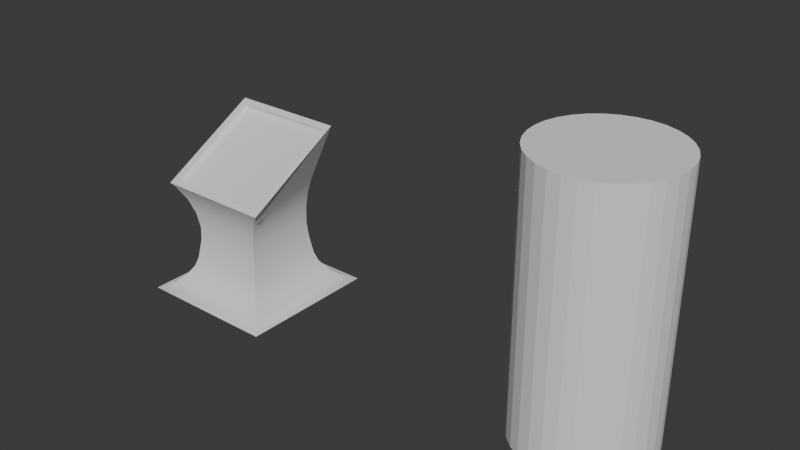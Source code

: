 # Source: panel.blend  (saved by Blender 4.5.90; exported with 4.5.12 LTS)
import bpy
from mathutils import Matrix  # noqa: F401  (used for matrix-valued properties, if any)

bpy.ops.wm.read_factory_settings(use_empty=True)
scene = bpy.context.scene
scene.name = 'Scene'

# ---- collections
col_collection = bpy.data.collections.new('Collection'); scene.collection.children.link(col_collection)

# ---- materials (node trees are filled in below, after node groups)
mat_metal00 = bpy.data.materials.new('Metal00')
mat_metal00.diffuse_color = (0.3054, 0.3054, 0.3054, 1.0)
mat_screen00 = bpy.data.materials.new('Screen00')
mat_screen00.diffuse_color = (0.04021, 0.04021, 0.04021, 1.0)
mat_screen00.roughness = 0.1534
mat_screen00.metallic = 0.9795

# ---- node groups
ng_smooth_by_angle = bpy.data.node_groups.new('Smooth by Angle', 'GeometryNodeTree')
_s = ng_smooth_by_angle.interface.new_socket(name='Mesh', in_out='OUTPUT', socket_type='NodeSocketGeometry')
_s = ng_smooth_by_angle.interface.new_socket(name='Mesh', in_out='INPUT', socket_type='NodeSocketGeometry')
_s = ng_smooth_by_angle.interface.new_socket(name='Angle', in_out='INPUT', socket_type='NodeSocketFloat')
_s.subtype = 'ANGLE'
_s.default_value = 0.5236
_s.min_value = 0.0
_s.max_value = 3.142
_s.description = 'Maximum face angle for smooth edges'
_s = ng_smooth_by_angle.interface.new_socket(name='Ignore Sharpness', in_out='INPUT', socket_type='NodeSocketBool')
_s.force_non_field = True
ng_smooth_by_angle.description = 'Set the sharpness of mesh edges based on the angle between the neighboring faces'
ng_smooth_by_angle.is_modifier = True
_N = ng_smooth_by_angle.nodes; _L = ng_smooth_by_angle.links
n0 = _N.new('GeometryNodeSetShadeSmooth'); n0.name = 'Set Shade Smooth'; n0.location = (120, -80)
n0.domain = 'EDGE'
n1 = _N.new('GeometryNodeSetShadeSmooth'); n1.name = 'Set Shade Smooth.001'; n1.location = (300, -80)
n2 = _N.new('NodeGroupOutput'); n2.name = 'Group Output'; n2.location = (480, -80)
n3 = _N.new('GeometryNodeInputMeshEdgeAngle'); n3.name = 'Edge Angle'; n3.location = (-440, -240)
n4 = _N.new('NodeGroupInput'); n4.name = 'Group Input'; n4.location = (-80, -80)
n5 = _N.new('GeometryNodeInputEdgeSmooth'); n5.name = 'Is Edge Smooth'; n5.location = (-260, -120)
n6 = _N.new('GeometryNodeInputShadeSmooth'); n6.name = 'Is Shade Smooth'; n6.location = (-440, -397)
n7 = _N.new('FunctionNodeCompare'); n7.name = 'Compare'; n7.location = (-260, -260)
n7.operation = 'LESS_EQUAL'
n7.inputs[6].default_value = (0.0, 0.0, 0.0, 0.0)
n7.inputs[7].default_value = (0.0, 0.0, 0.0, 0.0)
n8 = _N.new('FunctionNodeBooleanMath'); n8.name = 'Boolean Math.001'; n8.location = (-80, -260)
n9 = _N.new('NodeGroupInput'); n9.name = 'Group Input.001'; n9.location = (-440, -329)
n10 = _N.new('NodeGroupInput'); n10.name = 'Group Input.002'; n10.location = (-259, -189)
n11 = _N.new('FunctionNodeBooleanMath'); n11.name = 'Boolean Math'; n11.location = (-80, -149)
n11.operation = 'OR'
n12 = _N.new('FunctionNodeBooleanMath'); n12.name = 'Boolean Math.002'; n12.location = (-260, -380)
n12.operation = 'OR'
n13 = _N.new('NodeGroupInput'); n13.name = 'Group Input.003'; n13.location = (-440, -460)
_L.new(n3.outputs[0], n7.inputs[0])
_L.new(n1.outputs[0], n2.inputs[0])
_L.new(n9.outputs[1], n7.inputs[1])
_L.new(n7.outputs[0], n8.inputs[0])
_L.new(n4.outputs[0], n0.inputs[0])
_L.new(n0.outputs[0], n1.inputs[0])
_L.new(n8.outputs[0], n0.inputs[2])
_L.new(n10.outputs[2], n11.inputs[1])
_L.new(n5.outputs[0], n11.inputs[0])
_L.new(n11.outputs[0], n0.inputs[1])
_L.new(n13.outputs[2], n12.inputs[1])
_L.new(n6.outputs[0], n12.inputs[0])
_L.new(n12.outputs[0], n8.inputs[1])
n2.is_active_output = True

# ---- material node trees
mat_metal00.use_nodes = True; mat_metal00.node_tree.nodes.clear()
_N = mat_metal00.node_tree.nodes; _L = mat_metal00.node_tree.links
n0 = _N.new('ShaderNodeBsdfPrincipled'); n0.name = 'Principled BSDF'; n0.location = (-200, 100)
n1 = _N.new('ShaderNodeOutputMaterial'); n1.name = 'Material Output'; n1.location = (200, 100)
_L.new(n0.outputs[0], n1.inputs[0])
n1.is_active_output = True
mat_screen00.use_nodes = True; mat_screen00.node_tree.nodes.clear()
_N = mat_screen00.node_tree.nodes; _L = mat_screen00.node_tree.links
n0 = _N.new('ShaderNodeBsdfPrincipled'); n0.name = 'Principled BSDF'; n0.location = (-200, 100)
n1 = _N.new('ShaderNodeOutputMaterial'); n1.name = 'Material Output'; n1.location = (200, 100)
_L.new(n0.outputs[0], n1.inputs[0])
n1.is_active_output = True

# ---- world
world_world = bpy.data.worlds.new('World'); scene.world = world_world
world_world.use_nodes = True; world_world.node_tree.nodes.clear()
_N = world_world.node_tree.nodes; _L = world_world.node_tree.links
n0 = _N.new('ShaderNodeOutputWorld'); n0.name = 'World Output'; n0.location = (200, 100)
n1 = _N.new('ShaderNodeBackground'); n1.name = 'Background'; n1.location = (-200, 100)
n1.inputs[0].default_value = (0.05088, 0.05088, 0.05088, 1.0)
_L.new(n1.outputs[0], n0.inputs[0])
n0.is_active_output = True
world_world.color = (0.05088, 0.05088, 0.05088)
world_world.sun_shadow_jitter_overblur = 0.0

# ---- meshes
me_cylinder = bpy.data.meshes.new('Cylinder')
me_cylinder.from_pydata([(0.0, 0.5, -1.0), (0.0, 0.5, 1.0), (0.09755, 0.4904, -1.0), (0.09755, 0.4904, 1.0), (0.1913, 0.4619, -1.0), (0.1913, 0.4619, 1.0), (0.2778, 0.4157, -1.0), (0.2778, 0.4157, 1.0), (0.3536, 0.3536, -1.0), (0.3536, 0.3536, 1.0), (0.4157, 0.2778, -1.0), (0.4157, 0.2778, 1.0), (0.4619, 0.1913, -1.0), (0.4619, 0.1913, 1.0), (0.4904, 0.09755, -1.0), (0.4904, 0.09755, 1.0), (0.5, 0.0, -1.0), (0.5, 0.0, 1.0), (0.4904, -0.09755, -1.0), (0.4904, -0.09755, 1.0), (0.4619, -0.1913, -1.0), (0.4619, -0.1913, 1.0), (0.4157, -0.2778, -1.0), (0.4157, -0.2778, 1.0), (0.3536, -0.3536, -1.0), (0.3536, -0.3536, 1.0), (0.2778, -0.4157, -1.0), (0.2778, -0.4157, 1.0), (0.1913, -0.4619, -1.0), (0.1913, -0.4619, 1.0), (0.09755, -0.4904, -1.0), (0.09755, -0.4904, 1.0), (0.0, -0.5, -1.0), (0.0, -0.5, 1.0), (-0.09755, -0.4904, -1.0), (-0.09755, -0.4904, 1.0), (-0.1913, -0.4619, -1.0), (-0.1913, -0.4619, 1.0), (-0.2778, -0.4157, -1.0), (-0.2778, -0.4157, 1.0), (-0.3536, -0.3536, -1.0), (-0.3536, -0.3536, 1.0), (-0.4157, -0.2778, -1.0), (-0.4157, -0.2778, 1.0), (-0.4619, -0.1913, -1.0), (-0.4619, -0.1913, 1.0), (-0.4904, -0.09755, -1.0), (-0.4904, -0.09755, 1.0), (-0.5, 0.0, -1.0), (-0.5, 0.0, 1.0), (-0.4904, 0.09755, -1.0), (-0.4904, 0.09755, 1.0), (-0.4619, 0.1913, -1.0), (-0.4619, 0.1913, 1.0), (-0.4157, 0.2778, -1.0), (-0.4157, 0.2778, 1.0), (-0.3536, 0.3536, -1.0), (-0.3536, 0.3536, 1.0), (-0.2778, 0.4157, -1.0), (-0.2778, 0.4157, 1.0), (-0.1913, 0.4619, -1.0), (-0.1913, 0.4619, 1.0), (-0.09755, 0.4904, -1.0), (-0.09755, 0.4904, 1.0)], [], [(0, 1, 3, 2), (2, 3, 5, 4), (4, 5, 7, 6), (6, 7, 9, 8), (8, 9, 11, 10), (10, 11, 13, 12), (12, 13, 15, 14), (14, 15, 17, 16), (16, 17, 19, 18), (18, 19, 21, 20), (20, 21, 23, 22), (22, 23, 25, 24), (24, 25, 27, 26), (26, 27, 29, 28), (28, 29, 31, 30), (30, 31, 33, 32), (32, 33, 35, 34), (34, 35, 37, 36), (36, 37, 39, 38), (38, 39, 41, 40), (40, 41, 43, 42), (42, 43, 45, 44), (44, 45, 47, 46), (46, 47, 49, 48), (48, 49, 51, 50), (50, 51, 53, 52), (52, 53, 55, 54), (54, 55, 57, 56), (56, 57, 59, 58), (58, 59, 61, 60), (3, 1, 63, 61, 59, 57, 55, 53, 51, 49, 47, 45, 43, 41, 39, 37, 35, 33, 31, 29, 27, 25, 23, 21, 19, 17, 15, 13, 11, 9, 7, 5), (60, 61, 63, 62), (62, 63, 1, 0), (0, 2, 4, 6, 8, 10, 12, 14, 16, 18, 20, 22, 24, 26, 28, 30, 32, 34, 36, 38, 40, 42, 44, 46, 48, 50, 52, 54, 56, 58, 60, 62)])
_uv = me_cylinder.uv_layers.new(name='UVMap')
_uv.uv.foreach_set('vector', [1.0, 0.5, 1.0, 1.0, 0.9688, 1.0, 0.9688, 0.5, 0.9688, 0.5, 0.9688, 1.0, 0.9375, 1.0, 0.9375, 0.5, 0.9375, 0.5, 0.9375, 1.0, 0.9062, 1.0, 0.9062, 0.5, 0.9062, 0.5, 0.9062, 1.0, 0.875, 1.0, 0.875, 0.5, 0.875, 0.5, 0.875, 1.0, 0.8438, 1.0, 0.8438, 0.5, 0.8438, 0.5, 0.8438, 1.0, 0.8125, 1.0, 0.8125, 0.5, 0.8125, 0.5, 0.8125, 1.0, 0.7812, 1.0, 0.7812, 0.5, 0.7812, 0.5, 0.7812, 1.0, 0.75, 1.0, 0.75, 0.5, 0.75, 0.5, 0.75, 1.0, 0.7188, 1.0, 0.7188, 0.5, 0.7188, 0.5, 0.7188, 1.0, 0.6875, 1.0, 0.6875, 0.5, 0.6875, 0.5, 0.6875, 1.0, 0.6562, 1.0, 0.6562, 0.5, 0.6562, 0.5, 0.6562, 1.0, 0.625, 1.0, 0.625, 0.5, 0.625, 0.5, 0.625, 1.0, 0.5938, 1.0, 0.5938, 0.5, 0.5938, 0.5, 0.5938, 1.0, 0.5625, 1.0, 0.5625, 0.5, 0.5625, 0.5, 0.5625, 1.0, 0.5312, 1.0, 0.5312, 0.5, 0.5312, 0.5, 0.5312, 1.0, 0.5, 1.0, 0.5, 0.5, 0.5, 0.5, 0.5, 1.0, 0.4688, 1.0, 0.4688, 0.5, 0.4688, 0.5, 0.4688, 1.0, 0.4375, 1.0, 0.4375, 0.5, 0.4375, 0.5, 0.4375, 1.0, 0.4062, 1.0, 0.4062, 0.5, 0.4062, 0.5, 0.4062, 1.0, 0.375, 1.0, 0.375, 0.5, 0.375, 0.5, 0.375, 1.0, 0.3438, 1.0, 0.3438, 0.5, 0.3438, 0.5, 0.3438, 1.0, 0.3125, 1.0, 0.3125, 0.5, 0.3125, 0.5, 0.3125, 1.0, 0.2812, 1.0, 0.2812, 0.5, 0.2812, 0.5, 0.2812, 1.0, 0.25, 1.0, 0.25, 0.5, 0.25, 0.5, 0.25, 1.0, 0.2188, 1.0, 0.2188, 0.5, 0.2188, 0.5, 0.2188, 1.0, 0.1875, 1.0, 0.1875, 0.5, 0.1875, 0.5, 0.1875, 1.0, 0.1562, 1.0, 0.1562, 0.5, 0.1562, 0.5, 0.1562, 1.0, 0.125, 1.0, 0.125, 0.5, 0.125, 0.5, 0.125, 1.0, 0.09375, 1.0, 0.09375, 0.5, 0.09375, 0.5, 0.09375, 1.0, 0.0625, 1.0, 0.0625, 0.5, 0.2968, 0.4854, 0.25, 0.49, 0.2032, 0.4854, 0.1582, 0.4717, 0.1167, 0.4496, 0.08029, 0.4197, 0.05045, 0.3833, 0.02827, 0.3418, 0.01461, 0.2968, 0.01, 0.25, 0.01461, 0.2032, 0.02827, 0.1582, 0.05045, 0.1167, 0.08029, 0.08029, 0.1167, 0.05045, 0.1582, 0.02827, 0.2032, 0.01461, 0.25, 0.01, 0.2968, 0.01461, 0.3418, 0.02827, 0.3833, 0.05045, 0.4197, 0.08029, 0.4496, 0.1167, 0.4717, 0.1582, 0.4854, 0.2032, 0.49, 0.25, 0.4854, 0.2968, 0.4717, 0.3418, 0.4496, 0.3833, 0.4197, 0.4197, 0.3833, 0.4496, 0.3418, 0.4717, 0.0625, 0.5, 0.0625, 1.0, 0.03125, 1.0, 0.03125, 0.5, 0.03125, 0.5, 0.03125, 1.0, 0.0, 1.0, 0.0, 0.5, 0.75, 0.49, 0.7968, 0.4854, 0.8418, 0.4717, 0.8833, 0.4496, 0.9197, 0.4197, 0.9496, 0.3833, 0.9717, 0.3418, 0.9854, 0.2968, 0.99, 0.25, 0.9854, 0.2032, 0.9717, 0.1582, 0.9496, 0.1167, 0.9197, 0.08029, 0.8833, 0.05045, 0.8418, 0.02827, 0.7968, 0.01461, 0.75, 0.01, 0.7032, 0.01461, 0.6582, 0.02827, 0.6167, 0.05045, 0.5803, 0.08029, 0.5504, 0.1167, 0.5283, 0.1582, 0.5146, 0.2032, 0.51, 0.25, 0.5146, 0.2968, 0.5283, 0.3418, 0.5504, 0.3833, 0.5803, 0.4197, 0.6167, 0.4496, 0.6582, 0.4717, 0.7032, 0.4854])
me_cylinder.update()
me_plane = bpy.data.meshes.new('Plane')
me_plane.from_pydata([(-0.5599, -0.5599, 0.0), (0.5599, -0.5599, 0.0), (-0.5599, 0.5599, 0.0), (0.5599, 0.5599, 0.0), (-0.4139, -0.3615, 0.911), (0.4139, -0.3615, 0.911), (-0.4139, 0.3615, 1.314), (0.4139, 0.3615, 1.314), (-0.4643, 0.4055, 1.339), (-0.4643, -0.4055, 0.8865), (0.4643, -0.4055, 0.8865), (0.4643, 0.4055, 1.339), (-0.2942, -0.2942, 0.4089), (-0.4294, -0.3805, 0.8479), (-0.2929, -0.2892, 0.5181), (-0.3181, -0.3038, 0.6398), (-0.366, -0.3358, 0.7556), (0.2942, -0.2942, 0.4089), (0.4294, -0.3805, 0.8479), (0.2929, -0.2892, 0.5181), (0.3181, -0.3038, 0.6398), (0.366, -0.3358, 0.7556), (-0.3315, 0.3102, 0.9028), (-0.2942, 0.2942, 0.4089), (-0.3056, 0.2925, 0.7895), (-0.2894, 0.2832, 0.6559), (-0.2854, 0.2838, 0.5222), (0.2942, 0.2942, 0.4089), (0.3315, 0.3102, 0.9028), (0.2854, 0.2838, 0.5222), (0.2894, 0.2832, 0.6559), (0.3056, 0.2925, 0.7895), (-0.5296, -0.5296, 0.009755), (-0.3172, -0.3172, 0.2591), (-0.4573, -0.4573, 0.04686), (-0.3915, -0.3915, 0.1073), (-0.3423, -0.3423, 0.1818), (0.5296, -0.5296, 0.009755), (0.3172, -0.3172, 0.2591), (0.4573, -0.4573, 0.04686), (0.3915, -0.3915, 0.1073), (0.3423, -0.3423, 0.1818), (-0.3172, 0.3172, 0.2591), (-0.5296, 0.5296, 0.009755), (-0.3423, 0.3423, 0.1818), (-0.3915, 0.3915, 0.1073), (-0.4573, 0.4573, 0.04686), (0.5296, 0.5296, 0.009755), (0.3172, 0.3172, 0.2591), (0.4573, 0.4573, 0.04686), (0.3915, 0.3915, 0.1073), (0.3423, 0.3423, 0.1818), (-0.4139, -0.3589, 0.9063), (-0.3844, -0.3187, 0.8948), (-0.4117, -0.3514, 0.8975), (-0.4053, -0.3411, 0.8922), (-0.3957, -0.3296, 0.8913), (0.4139, -0.3589, 0.9063), (0.3844, -0.3187, 0.8948), (0.4117, -0.3514, 0.8975), (0.4053, -0.3411, 0.8922), (0.3957, -0.3296, 0.8913), (-0.3844, 0.3528, 1.269), (-0.4139, 0.3642, 1.309), (-0.3957, 0.3616, 1.277), (-0.4053, 0.3668, 1.287), (-0.4117, 0.3677, 1.298), (0.4139, 0.3642, 1.309), (0.3844, 0.3528, 1.269), (0.4117, 0.3677, 1.298), (0.4053, 0.3668, 1.287), (0.3957, 0.3616, 1.277)], [], [(0, 2, 3, 1), (4, 6, 8, 9), (5, 4, 9, 10), (7, 5, 10, 11), (6, 7, 11, 8), (23, 12, 14, 26), (26, 14, 15, 25), (25, 15, 16, 24), (24, 16, 13, 22), (12, 17, 19, 14), (14, 19, 20, 15), (15, 20, 21, 16), (16, 21, 18, 13), (17, 27, 29, 19), (19, 29, 30, 20), (20, 30, 31, 21), (21, 31, 28, 18), (27, 23, 26, 29), (29, 26, 25, 30), (30, 25, 24, 31), (31, 24, 22, 28), (22, 13, 9, 8), (13, 18, 10, 9), (18, 28, 11, 10), (28, 22, 8, 11), (43, 32, 34, 46), (46, 34, 35, 45), (45, 35, 36, 44), (44, 36, 33, 42), (32, 37, 39, 34), (34, 39, 40, 35), (35, 40, 41, 36), (36, 41, 38, 33), (37, 47, 49, 39), (39, 49, 50, 40), (40, 50, 51, 41), (41, 51, 48, 38), (47, 43, 46, 49), (49, 46, 45, 50), (50, 45, 44, 51), (51, 44, 42, 48), (42, 33, 12, 23), (2, 0, 32, 43), (33, 38, 17, 12), (0, 1, 37, 32), (38, 48, 27, 17), (1, 3, 47, 37), (3, 2, 43, 47), (48, 42, 23, 27), (63, 52, 54, 66), (66, 54, 55, 65), (65, 55, 56, 64), (64, 56, 53, 62), (52, 57, 59, 54), (54, 59, 60, 55), (55, 60, 61, 56), (56, 61, 58, 53), (57, 67, 69, 59), (59, 69, 70, 60), (60, 70, 71, 61), (61, 71, 68, 58), (67, 63, 66, 69), (69, 66, 65, 70), (70, 65, 64, 71), (71, 64, 62, 68), (53, 58, 68, 62), (4, 5, 57, 52), (6, 4, 52, 63), (5, 7, 67, 57), (7, 6, 63, 67)])
me_plane.polygons.foreach_set('use_smooth', [True] * 70)
me_plane.polygons.foreach_set('material_index', [0, 0, 0, 0, 0, 0, 0, 0, 0, 0, 0, 0, 0, 0, 0, 0, 0, 0, 0, 0, 0, 0, 0, 0, 0, 0, 0, 0, 0, 0, 0, 0, 0, 0, 0, 0, 0, 0, 0, 0, 0, 0, 0, 0, 0, 0, 0, 0, 0, 0, 0, 0, 0, 0, 0, 0, 0, 0, 0, 0, 0, 0, 0, 0, 0, 1, 0, 0, 0, 0])
_uv = me_plane.uv_layers.new(name='UVMap')
_uv.uv.foreach_set('vector', [0.0, 0.0, 0.0, 1.0, 1.0, 1.0, 1.0, 0.0, 0.04182, 0.04182, 0.04182, 0.9582, 0.0, 1.0, 0.0, 0.0, 0.9582, 0.04182, 0.04182, 0.04182, 0.0, 0.0, 1.0, 0.0, 0.9582, 0.9582, 0.9582, 0.04182, 1.0, 0.0, 1.0, 1.0, 0.04182, 0.9582, 0.9582, 0.9582, 1.0, 1.0, 0.0, 1.0, 0.0, 1.0, 0.0, 0.0, -0.01286, -0.009654, -0.007287, 1.006, -0.007287, 1.006, -0.01286, -0.009654, 0.0, 0.0, 0.0, 1.0, 0.0, 1.0, 0.0, 0.0, -0.008735, -0.008138, -0.00596, 1.004, -0.00596, 1.004, -0.008735, -0.008138, 0.0, 0.0, 0.0, 1.0, 0.0, 0.0, 1.0, 0.0, 1.013, -0.009654, -0.01286, -0.009654, -0.01286, -0.009654, 1.013, -0.009654, 1.0, 0.0, 0.0, 0.0, 0.0, 0.0, 1.0, 0.0, 1.009, -0.008138, -0.008735, -0.008138, -0.008735, -0.008138, 1.009, -0.008138, 1.0, 0.0, 0.0, 0.0, 1.0, 0.0, 1.0, 1.0, 1.007, 1.006, 1.013, -0.009654, 1.013, -0.009654, 1.007, 1.006, 1.0, 1.0, 1.0, 0.0, 1.0, 0.0, 1.0, 1.0, 1.006, 1.004, 1.009, -0.008138, 1.009, -0.008138, 1.006, 1.004, 1.0, 1.0, 1.0, 0.0, 1.0, 1.0, 0.0, 1.0, -0.007287, 1.006, 1.007, 1.006, 1.007, 1.006, -0.007287, 1.006, 0.0, 1.0, 1.0, 1.0, 1.0, 1.0, 0.0, 1.0, -0.00596, 1.004, 1.006, 1.004, 1.006, 1.004, -0.00596, 1.004, 0.0, 1.0, 1.0, 1.0, 0.0, 1.0, 0.0, 0.0, 0.0, 0.0, 0.0, 1.0, 0.0, 0.0, 1.0, 0.0, 1.0, 0.0, 0.0, 0.0, 1.0, 0.0, 1.0, 1.0, 1.0, 1.0, 1.0, 0.0, 1.0, 1.0, 0.0, 1.0, 0.0, 1.0, 1.0, 1.0, 0.0, 1.0, 0.0, 0.0, -0.001959, -0.001959, -0.001959, 1.002, -0.001959, 1.002, -0.001959, -0.001959, 0.0, 0.0, 0.0, 1.0, 0.0, 1.0, 0.0, 0.0, -0.009983, -0.009983, -0.009983, 1.01, -0.009983, 1.01, -0.009983, -0.009983, 0.0, 0.0, 0.0, 1.0, 0.0, 0.0, 1.0, 0.0, 1.002, -0.001959, -0.001959, -0.001959, -0.001959, -0.001959, 1.002, -0.001959, 1.0, 0.0, 0.0, 0.0, 0.0, 0.0, 1.0, 0.0, 1.01, -0.009983, -0.009983, -0.009983, -0.009983, -0.009983, 1.01, -0.009983, 1.0, 0.0, 0.0, 0.0, 1.0, 0.0, 1.0, 1.0, 1.002, 1.002, 1.002, -0.001959, 1.002, -0.001959, 1.002, 1.002, 1.0, 1.0, 1.0, 0.0, 1.0, 0.0, 1.0, 1.0, 1.01, 1.01, 1.01, -0.009983, 1.01, -0.009983, 1.01, 1.01, 1.0, 1.0, 1.0, 0.0, 1.0, 1.0, 0.0, 1.0, -0.001959, 1.002, 1.002, 1.002, 1.002, 1.002, -0.001959, 1.002, 0.0, 1.0, 1.0, 1.0, 1.0, 1.0, 0.0, 1.0, -0.009983, 1.01, 1.01, 1.01, 1.01, 1.01, -0.009983, 1.01, 0.0, 1.0, 1.0, 1.0, 0.0, 1.0, 0.0, 0.0, 0.0, 0.0, 0.0, 1.0, 0.0, 1.0, 0.0, 0.0, 0.0, 0.0, 0.0, 1.0, 0.0, 0.0, 1.0, 0.0, 1.0, 0.0, 0.0, 0.0, 0.0, 0.0, 1.0, 0.0, 1.0, 0.0, 0.0, 0.0, 1.0, 0.0, 1.0, 1.0, 1.0, 1.0, 1.0, 0.0, 1.0, 0.0, 1.0, 1.0, 1.0, 1.0, 1.0, 0.0, 1.0, 1.0, 0.0, 1.0, 0.0, 1.0, 1.0, 1.0, 1.0, 1.0, 0.0, 1.0, 0.0, 1.0, 1.0, 1.0, 0.04182, 0.9582, 0.04182, 0.04182, 0.04307, 0.04307, 0.04307, 0.9569, 0.04307, 0.9569, 0.04307, 0.04307, 0.04662, 0.04662, 0.04662, 0.9534, 0.04662, 0.9534, 0.04662, 0.04662, 0.06202, 0.06202, 0.06202, 0.938, 0.06202, 0.938, 0.06202, 0.06202, 0.07454, 0.07454, 0.07454, 0.9255, 0.04182, 0.04182, 0.9582, 0.04182, 0.9569, 0.04307, 0.04307, 0.04307, 0.04307, 0.04307, 0.9569, 0.04307, 0.9534, 0.04662, 0.04662, 0.04662, 0.04662, 0.04662, 0.9534, 0.04662, 0.938, 0.06202, 0.06202, 0.06202, 0.06202, 0.06202, 0.938, 0.06202, 0.9255, 0.07454, 0.07454, 0.07454, 0.9582, 0.04182, 0.9582, 0.9582, 0.9569, 0.9569, 0.9569, 0.04307, 0.9569, 0.04307, 0.9569, 0.9569, 0.9534, 0.9534, 0.9534, 0.04662, 0.9534, 0.04662, 0.9534, 0.9534, 0.938, 0.938, 0.938, 0.06202, 0.938, 0.06202, 0.938, 0.938, 0.9255, 0.9255, 0.9255, 0.07454, 0.9582, 0.9582, 0.04182, 0.9582, 0.04307, 0.9569, 0.9569, 0.9569, 0.9569, 0.9569, 0.04307, 0.9569, 0.04662, 0.9534, 0.9534, 0.9534, 0.9534, 0.9534, 0.04662, 0.9534, 0.06202, 0.938, 0.938, 0.938, 0.938, 0.938, 0.06202, 0.938, 0.07454, 0.9255, 0.9255, 0.9255, 0.07454, 0.07454, 0.9255, 0.07454, 0.9255, 0.9255, 0.07454, 0.9255, 0.04182, 0.04182, 0.9582, 0.04182, 0.9582, 0.04182, 0.04182, 0.04182, 0.04182, 0.9582, 0.04182, 0.04182, 0.04182, 0.04182, 0.04182, 0.9582, 0.9582, 0.04182, 0.9582, 0.9582, 0.9582, 0.9582, 0.9582, 0.04182, 0.9582, 0.9582, 0.04182, 0.9582, 0.04182, 0.9582, 0.9582, 0.9582])
me_plane.materials.append(mat_metal00)
me_plane.materials.append(mat_screen00)
me_plane.update()

# ---- objects
ob_cylinder = bpy.data.objects.new('Cylinder', me_cylinder)
ob_plane = bpy.data.objects.new('Plane', me_plane)

# ---- transforms, parenting, visibility, modifiers, constraints
ob_cylinder.location = (3.0, 0.0, 1.0)
ob_plane.location = (0.0, 0.0, 0.0)
_m = ob_plane.modifiers.new('Smooth by Angle', 'NODES')
_m.node_group = ng_smooth_by_angle
_m.use_pin_to_last = True
_m.show_group_selector = False

# ---- collection membership
scene.collection.objects.link(ob_cylinder)
col_collection.objects.link(ob_plane)

# ---- scene / render settings (as saved in the file)
scene.frame_start = 1; scene.frame_end = 250; scene.frame_set(1)
scene.render.engine = 'BLENDER_EEVEE_NEXT'
bpy.context.view_layer.update()

# ---- added for rendering (the .blend has no active camera and no usable light): camera, sun
cam_auto = bpy.data.cameras.new('AutoCamera')
cam_auto.lens = 50.0
cam_auto.sensor_width = 36.0
cam_auto.clip_end = 1000.0
ob_auto_camera = bpy.data.objects.new('AutoCamera', cam_auto)
scene.collection.objects.link(ob_auto_camera)
ob_auto_camera.location = (5.78367, -5.17632, 4.45088)
ob_auto_camera.rotation_euler = (1.09748, -7.21219e-08, 0.694738)
scene.camera = ob_auto_camera
light_auto_sun = bpy.data.lights.new('AutoSun', 'SUN')
light_auto_sun.energy = 3.0
light_auto_sun.angle = 0.0523599
ob_auto_sun = bpy.data.objects.new('AutoSun', light_auto_sun)
scene.collection.objects.link(ob_auto_sun)
ob_auto_sun.rotation_euler = (0.872665, 0.174533, 0.523599)
bpy.context.view_layer.update()
